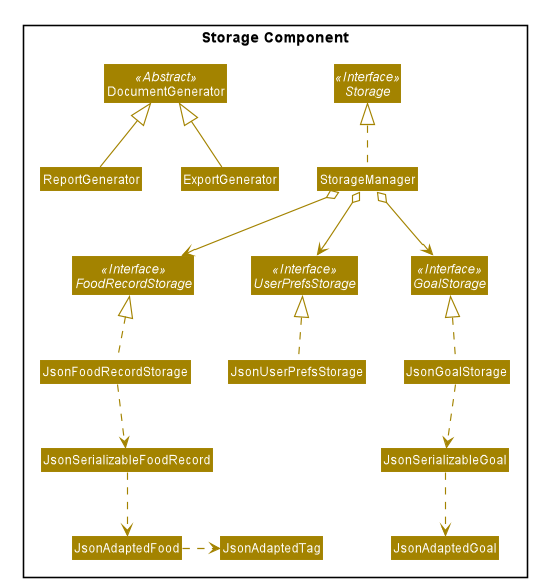

The diagram above was rendered by PlantUML. Its source (embedded in the PNG):
@startuml








skinparam BackgroundColor #FFFFFFF

skinparam Shadowing false

skinparam Class {
    FontColor #FFFFFF
    BorderThickness 1
    BorderColor #FFFFFF
    StereotypeFontColor #FFFFFF
    FontName Arial
}

skinparam Actor {
    BorderColor #000000
    Color #000000
    FontName Arial
}

skinparam Sequence {
    MessageAlign center
    BoxFontSize 15
    BoxPadding 0
    BoxFontColor #FFFFFF
    FontName Arial
}

skinparam Participant {
    FontColor #FFFFFFF
    Padding 20
}

skinparam MinClassWidth 50
skinparam ParticipantPadding 10
skinparam Shadowing false
skinparam DefaultTextAlignment center
skinparam packageStyle Rectangle

hide footbox
hide members
hide circle
skinparam arrowThickness 1.1
skinparam arrowColor #A38300
skinparam classBackgroundColor #A38300

package "Storage Component"{
Interface Storage <<Interface>>
Interface UserPrefsStorage <<Interface>>
Interface FoodRecordStorage <<Interface>>
Interface GoalStorage <<Interface>>

Class DocumentGenerator <<Abstract>>
Class StorageManager
Class JsonUserPrefsStorage
Class JsonFoodRecordStorage
Class JsonGoalStorage
Class JsonSerializableGoal
Class JsonAdaptedGoal

Class ReportGenerator
Class ExportGenerator

DocumentGenerator <|-- ReportGenerator
DocumentGenerator <|-- ExportGenerator

StorageManager .up.|> Storage
StorageManager o--> UserPrefsStorage
StorageManager o--> FoodRecordStorage
StorageManager o--> GoalStorage

JsonGoalStorage .up.|> GoalStorage
JsonGoalStorage ..> JsonSerializableGoal
JsonSerializableGoal ..> JsonAdaptedGoal

JsonUserPrefsStorage .up.|> UserPrefsStorage
JsonFoodRecordStorage .up.|> FoodRecordStorage
JsonFoodRecordStorage .down.> JsonSerializableFoodRecord
JsonSerializableFoodRecord .down.> JsonAdaptedFood
JsonAdaptedFood .right.> JsonAdaptedTag
}
@enduml